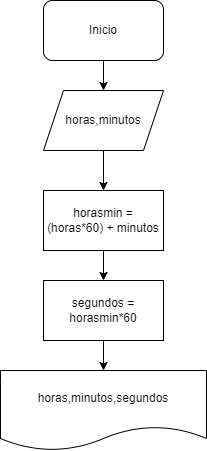

The diagram above was exported from draw.io. Its source (the exported page's mxGraphModel, read from the mxfile embedded in the PNG):
<mxGraphModel dx="840" dy="485" grid="1" gridSize="10" guides="1" tooltips="1" connect="1" arrows="1" fold="1" page="1" pageScale="1" pageWidth="827" pageHeight="1169" math="0" shadow="0">
  <root>
    <mxCell id="0" />
    <mxCell id="1" parent="0" />
    <mxCell id="X0j9SQhx93Xl_gcfZ-OX-3" value="" style="edgeStyle=orthogonalEdgeStyle;rounded=0;orthogonalLoop=1;jettySize=auto;html=1;" edge="1" parent="1" source="X0j9SQhx93Xl_gcfZ-OX-1" target="X0j9SQhx93Xl_gcfZ-OX-2">
      <mxGeometry relative="1" as="geometry" />
    </mxCell>
    <mxCell id="X0j9SQhx93Xl_gcfZ-OX-1" value="Inicio" style="rounded=1;whiteSpace=wrap;html=1;" vertex="1" parent="1">
      <mxGeometry x="354" y="60" width="120" height="60" as="geometry" />
    </mxCell>
    <mxCell id="X0j9SQhx93Xl_gcfZ-OX-5" value="" style="edgeStyle=orthogonalEdgeStyle;rounded=0;orthogonalLoop=1;jettySize=auto;html=1;" edge="1" parent="1" source="X0j9SQhx93Xl_gcfZ-OX-2" target="X0j9SQhx93Xl_gcfZ-OX-4">
      <mxGeometry relative="1" as="geometry" />
    </mxCell>
    <mxCell id="X0j9SQhx93Xl_gcfZ-OX-2" value="horas,minutos" style="shape=parallelogram;perimeter=parallelogramPerimeter;whiteSpace=wrap;html=1;fixedSize=1;" vertex="1" parent="1">
      <mxGeometry x="354" y="150" width="120" height="60" as="geometry" />
    </mxCell>
    <mxCell id="X0j9SQhx93Xl_gcfZ-OX-7" value="" style="edgeStyle=orthogonalEdgeStyle;rounded=0;orthogonalLoop=1;jettySize=auto;html=1;" edge="1" parent="1" source="X0j9SQhx93Xl_gcfZ-OX-4" target="X0j9SQhx93Xl_gcfZ-OX-6">
      <mxGeometry relative="1" as="geometry" />
    </mxCell>
    <mxCell id="X0j9SQhx93Xl_gcfZ-OX-4" value="horasmin = (horas*60) + minutos" style="whiteSpace=wrap;html=1;" vertex="1" parent="1">
      <mxGeometry x="354" y="250" width="120" height="60" as="geometry" />
    </mxCell>
    <mxCell id="X0j9SQhx93Xl_gcfZ-OX-9" value="" style="edgeStyle=orthogonalEdgeStyle;rounded=0;orthogonalLoop=1;jettySize=auto;html=1;" edge="1" parent="1" source="X0j9SQhx93Xl_gcfZ-OX-6" target="X0j9SQhx93Xl_gcfZ-OX-8">
      <mxGeometry relative="1" as="geometry" />
    </mxCell>
    <mxCell id="X0j9SQhx93Xl_gcfZ-OX-6" value="segundos = horasmin*60" style="whiteSpace=wrap;html=1;" vertex="1" parent="1">
      <mxGeometry x="354" y="340" width="120" height="60" as="geometry" />
    </mxCell>
    <mxCell id="X0j9SQhx93Xl_gcfZ-OX-8" value="horas,minutos,segundos" style="shape=document;whiteSpace=wrap;html=1;boundedLbl=1;" vertex="1" parent="1">
      <mxGeometry x="311" y="430" width="206" height="80" as="geometry" />
    </mxCell>
  </root>
</mxGraphModel>